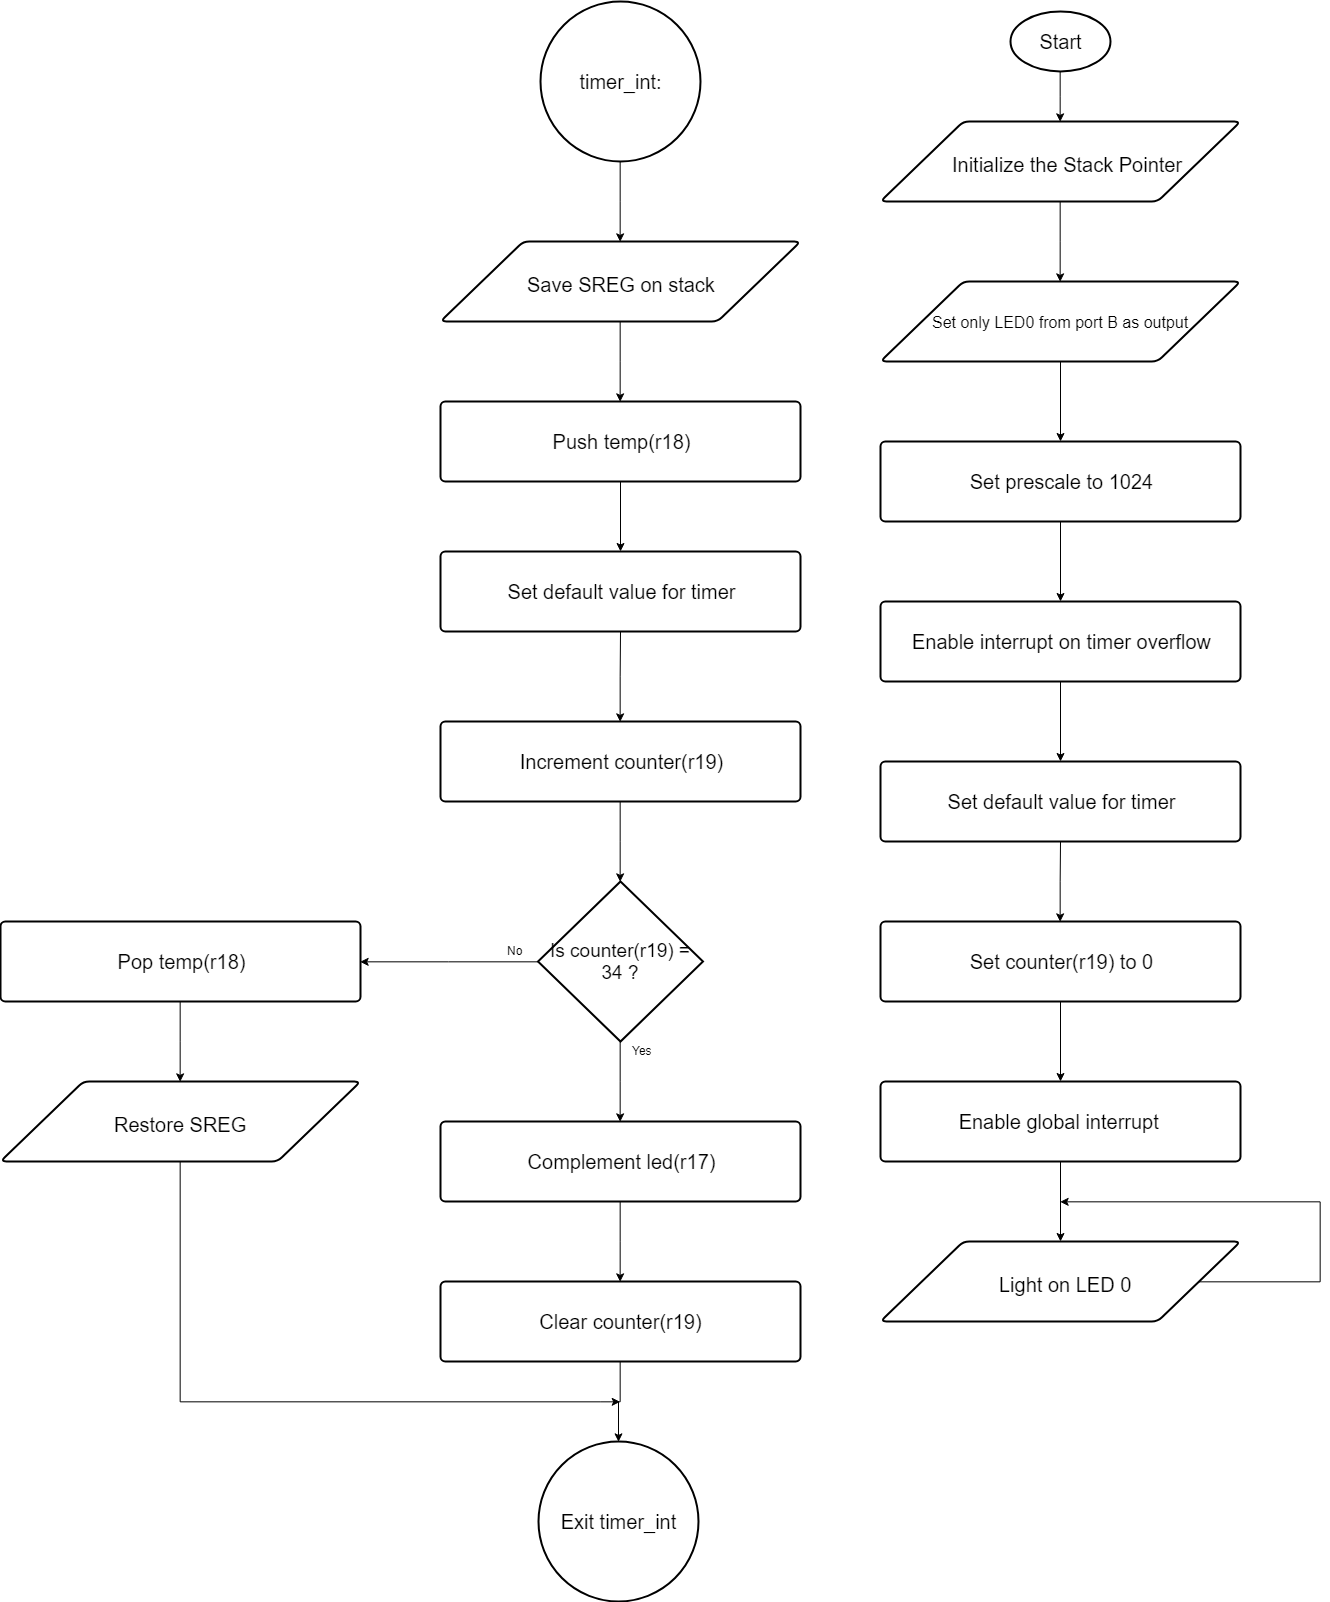

The diagram above was exported from draw.io. Its source (the exported page's mxGraphModel, read from the mxfile embedded in the PNG):
<mxGraphModel dx="3227" dy="2373" grid="1" gridSize="10" guides="1" tooltips="1" connect="1" arrows="1" fold="1" page="1" pageScale="1" pageWidth="850" pageHeight="1100" background="#ffffff" math="0" shadow="0">
  <root>
    <mxCell id="0" />
    <mxCell id="1" parent="0" />
    <mxCell id="2" style="edgeStyle=orthogonalEdgeStyle;rounded=0;html=1;entryX=0.5;entryY=0;jettySize=auto;orthogonalLoop=1;" edge="1" source="3" target="5" parent="1">
      <mxGeometry relative="1" as="geometry" />
    </mxCell>
    <mxCell id="3" value="&lt;font style=&quot;font-size: 20px&quot;&gt;Start&lt;/font&gt;" style="strokeWidth=2;html=1;shape=mxgraph.flowchart.start_1;whiteSpace=wrap;" vertex="1" parent="1">
      <mxGeometry x="370" y="10" width="100" height="60" as="geometry" />
    </mxCell>
    <mxCell id="4" style="edgeStyle=orthogonalEdgeStyle;rounded=0;html=1;entryX=0.5;entryY=0;jettySize=auto;orthogonalLoop=1;" edge="1" source="5" target="7" parent="1">
      <mxGeometry relative="1" as="geometry" />
    </mxCell>
    <mxCell id="5" value="" style="verticalLabelPosition=bottom;verticalAlign=top;html=1;strokeWidth=2;shape=parallelogram;perimeter=parallelogramPerimeter;whiteSpace=wrap;rounded=1;arcSize=12;size=0.23;" vertex="1" parent="1">
      <mxGeometry x="240" y="120" width="360" height="80" as="geometry" />
    </mxCell>
    <mxCell id="6" value="&lt;font style=&quot;font-size: 20px&quot;&gt;Initialize the Stack Pointer&lt;/font&gt;" style="text;html=1;" vertex="1" parent="1">
      <mxGeometry x="310" y="145" width="230" height="30" as="geometry" />
    </mxCell>
    <mxCell id="19" style="edgeStyle=orthogonalEdgeStyle;rounded=0;html=1;entryX=0.5;entryY=0;jettySize=auto;orthogonalLoop=1;" edge="1" parent="1" source="7">
      <mxGeometry relative="1" as="geometry">
        <mxPoint x="420" y="440" as="targetPoint" />
      </mxGeometry>
    </mxCell>
    <mxCell id="7" value="" style="verticalLabelPosition=bottom;verticalAlign=top;html=1;strokeWidth=2;shape=parallelogram;perimeter=parallelogramPerimeter;whiteSpace=wrap;rounded=1;arcSize=12;size=0.23;" vertex="1" parent="1">
      <mxGeometry x="240" y="280" width="360" height="80" as="geometry" />
    </mxCell>
    <mxCell id="20" style="edgeStyle=orthogonalEdgeStyle;rounded=0;html=1;entryX=0.5;entryY=0;jettySize=auto;orthogonalLoop=1;" edge="1" parent="1">
      <mxGeometry relative="1" as="geometry">
        <mxPoint x="420" y="520" as="sourcePoint" />
        <mxPoint x="420" y="600" as="targetPoint" />
      </mxGeometry>
    </mxCell>
    <mxCell id="21" style="edgeStyle=orthogonalEdgeStyle;rounded=0;html=1;entryX=0.5;entryY=0;jettySize=auto;orthogonalLoop=1;" edge="1" parent="1">
      <mxGeometry relative="1" as="geometry">
        <mxPoint x="420" y="680" as="sourcePoint" />
        <mxPoint x="420" y="760" as="targetPoint" />
      </mxGeometry>
    </mxCell>
    <mxCell id="22" style="edgeStyle=orthogonalEdgeStyle;rounded=0;html=1;entryX=0.5;entryY=0;entryPerimeter=0;jettySize=auto;orthogonalLoop=1;" edge="1" parent="1" target="15">
      <mxGeometry relative="1" as="geometry">
        <mxPoint x="420" y="840" as="sourcePoint" />
      </mxGeometry>
    </mxCell>
    <mxCell id="23" style="edgeStyle=orthogonalEdgeStyle;rounded=0;html=1;jettySize=auto;orthogonalLoop=1;" edge="1" parent="1" source="15" target="16">
      <mxGeometry relative="1" as="geometry" />
    </mxCell>
    <mxCell id="15" value="&lt;font style=&quot;font-size: 20px&quot;&gt;Set counter(r19) to 0&lt;/font&gt;" style="strokeWidth=2;html=1;shape=mxgraph.flowchart.process;whiteSpace=wrap;" vertex="1" parent="1">
      <mxGeometry x="240" y="920" width="360" height="80" as="geometry" />
    </mxCell>
    <mxCell id="24" style="edgeStyle=orthogonalEdgeStyle;rounded=0;html=1;jettySize=auto;orthogonalLoop=1;" edge="1" parent="1" source="16" target="17">
      <mxGeometry relative="1" as="geometry" />
    </mxCell>
    <mxCell id="16" value="&lt;font style=&quot;font-size: 20px&quot;&gt;Enable global interrupt&amp;nbsp;&lt;/font&gt;" style="strokeWidth=2;html=1;shape=mxgraph.flowchart.process;whiteSpace=wrap;" vertex="1" parent="1">
      <mxGeometry x="240" y="1080" width="360" height="80" as="geometry" />
    </mxCell>
    <mxCell id="25" style="edgeStyle=orthogonalEdgeStyle;rounded=0;html=1;jettySize=auto;orthogonalLoop=1;" edge="1" parent="1" source="17">
      <mxGeometry relative="1" as="geometry">
        <mxPoint x="420" y="1200" as="targetPoint" />
        <Array as="points">
          <mxPoint x="680" y="1280" />
          <mxPoint x="680" y="1200" />
        </Array>
      </mxGeometry>
    </mxCell>
    <mxCell id="17" value="" style="verticalLabelPosition=bottom;verticalAlign=top;html=1;strokeWidth=2;shape=parallelogram;perimeter=parallelogramPerimeter;whiteSpace=wrap;rounded=1;arcSize=12;size=0.23;" vertex="1" parent="1">
      <mxGeometry x="240" y="1240" width="360" height="80" as="geometry" />
    </mxCell>
    <mxCell id="18" value="&lt;span&gt;&lt;font style=&quot;font-size: 20px&quot;&gt;Light on LED 0&lt;/font&gt;&lt;/span&gt;" style="text;html=1;" vertex="1" parent="1">
      <mxGeometry x="357" y="1265" width="136" height="30" as="geometry" />
    </mxCell>
    <mxCell id="42" style="edgeStyle=orthogonalEdgeStyle;rounded=0;html=1;entryX=0.5;entryY=0;jettySize=auto;orthogonalLoop=1;" edge="1" parent="1" source="26" target="33">
      <mxGeometry relative="1" as="geometry" />
    </mxCell>
    <mxCell id="26" value="&lt;span&gt;&lt;font style=&quot;font-size: 20px&quot;&gt;timer_int:&lt;/font&gt;&lt;/span&gt;&lt;br&gt;" style="strokeWidth=2;html=1;shape=mxgraph.flowchart.start_2;whiteSpace=wrap;" vertex="1" parent="1">
      <mxGeometry x="-100" width="160" height="160" as="geometry" />
    </mxCell>
    <mxCell id="44" style="edgeStyle=orthogonalEdgeStyle;rounded=0;html=1;entryX=0.5;entryY=0;jettySize=auto;orthogonalLoop=1;" edge="1" parent="1" source="27">
      <mxGeometry relative="1" as="geometry">
        <mxPoint x="-20" y="550" as="targetPoint" />
      </mxGeometry>
    </mxCell>
    <mxCell id="27" value="&lt;font style=&quot;font-size: 20px&quot;&gt;Push temp(r18)&lt;/font&gt;" style="strokeWidth=2;html=1;shape=mxgraph.flowchart.process;whiteSpace=wrap;" vertex="1" parent="1">
      <mxGeometry x="-200" y="400" width="360" height="80" as="geometry" />
    </mxCell>
    <mxCell id="45" style="edgeStyle=orthogonalEdgeStyle;rounded=0;html=1;entryX=0.5;entryY=0;entryPerimeter=0;jettySize=auto;orthogonalLoop=1;" edge="1" parent="1" target="30">
      <mxGeometry relative="1" as="geometry">
        <mxPoint x="-20" y="630" as="sourcePoint" />
      </mxGeometry>
    </mxCell>
    <mxCell id="46" style="edgeStyle=orthogonalEdgeStyle;rounded=0;html=1;entryX=0.5;entryY=0;entryPerimeter=0;jettySize=auto;orthogonalLoop=1;" edge="1" parent="1" source="30" target="31">
      <mxGeometry relative="1" as="geometry" />
    </mxCell>
    <mxCell id="30" value="&lt;font style=&quot;font-size: 20px&quot;&gt;Increment counter(r19)&lt;/font&gt;" style="strokeWidth=2;html=1;shape=mxgraph.flowchart.process;whiteSpace=wrap;" vertex="1" parent="1">
      <mxGeometry x="-200" y="720" width="360" height="80" as="geometry" />
    </mxCell>
    <mxCell id="47" style="edgeStyle=orthogonalEdgeStyle;rounded=0;html=1;entryX=0.5;entryY=0;entryPerimeter=0;jettySize=auto;orthogonalLoop=1;" edge="1" parent="1" source="31" target="35">
      <mxGeometry relative="1" as="geometry" />
    </mxCell>
    <mxCell id="49" style="edgeStyle=orthogonalEdgeStyle;rounded=0;html=1;entryX=1;entryY=0.5;entryPerimeter=0;jettySize=auto;orthogonalLoop=1;" edge="1" parent="1" source="31" target="37">
      <mxGeometry relative="1" as="geometry" />
    </mxCell>
    <mxCell id="31" value="&lt;font style=&quot;font-size: 19px&quot;&gt;Is counter(r19) = 34 ?&lt;/font&gt;" style="strokeWidth=2;html=1;shape=mxgraph.flowchart.decision;whiteSpace=wrap;" vertex="1" parent="1">
      <mxGeometry x="-102.5" y="880" width="165" height="160" as="geometry" />
    </mxCell>
    <mxCell id="32" value="&lt;font style=&quot;font-size: 16px&quot;&gt;Set only LED0 from port B as output&lt;/font&gt;" style="text;html=1;" vertex="1" parent="1">
      <mxGeometry x="290" y="305" width="260" height="30" as="geometry" />
    </mxCell>
    <mxCell id="43" style="edgeStyle=orthogonalEdgeStyle;rounded=0;html=1;entryX=0.5;entryY=0;entryPerimeter=0;jettySize=auto;orthogonalLoop=1;" edge="1" parent="1" source="33" target="27">
      <mxGeometry relative="1" as="geometry" />
    </mxCell>
    <mxCell id="33" value="" style="verticalLabelPosition=bottom;verticalAlign=top;html=1;strokeWidth=2;shape=parallelogram;perimeter=parallelogramPerimeter;whiteSpace=wrap;rounded=1;arcSize=12;size=0.23;" vertex="1" parent="1">
      <mxGeometry x="-200" y="240" width="360" height="80" as="geometry" />
    </mxCell>
    <mxCell id="34" value="&lt;span&gt;&lt;font style=&quot;font-size: 20px&quot;&gt;Save SREG on stack&lt;/font&gt;&lt;/span&gt;&lt;br&gt;" style="text;html=1;" vertex="1" parent="1">
      <mxGeometry x="-115.5" y="265" width="191" height="30" as="geometry" />
    </mxCell>
    <mxCell id="48" style="edgeStyle=orthogonalEdgeStyle;rounded=0;html=1;entryX=0.5;entryY=0;entryPerimeter=0;jettySize=auto;orthogonalLoop=1;" edge="1" parent="1" source="35" target="36">
      <mxGeometry relative="1" as="geometry" />
    </mxCell>
    <mxCell id="35" value="&lt;font style=&quot;font-size: 20px&quot;&gt;Complement led(r17)&lt;/font&gt;" style="strokeWidth=2;html=1;shape=mxgraph.flowchart.process;whiteSpace=wrap;" vertex="1" parent="1">
      <mxGeometry x="-200" y="1120" width="360" height="80" as="geometry" />
    </mxCell>
    <mxCell id="58" style="edgeStyle=orthogonalEdgeStyle;rounded=0;html=1;entryX=0.5;entryY=0;entryPerimeter=0;jettySize=auto;orthogonalLoop=1;" edge="1" parent="1" source="36" target="41">
      <mxGeometry relative="1" as="geometry" />
    </mxCell>
    <mxCell id="36" value="&lt;font style=&quot;font-size: 20px&quot;&gt;Clear counter(r19)&lt;/font&gt;" style="strokeWidth=2;html=1;shape=mxgraph.flowchart.process;whiteSpace=wrap;" vertex="1" parent="1">
      <mxGeometry x="-200" y="1280" width="360" height="80" as="geometry" />
    </mxCell>
    <mxCell id="50" style="edgeStyle=orthogonalEdgeStyle;rounded=0;html=1;entryX=0.5;entryY=0;jettySize=auto;orthogonalLoop=1;" edge="1" parent="1" source="37" target="38">
      <mxGeometry relative="1" as="geometry" />
    </mxCell>
    <mxCell id="37" value="&lt;font style=&quot;font-size: 20px&quot;&gt;Pop temp(r18)&lt;/font&gt;" style="strokeWidth=2;html=1;shape=mxgraph.flowchart.process;whiteSpace=wrap;" vertex="1" parent="1">
      <mxGeometry x="-640" y="920" width="360" height="80" as="geometry" />
    </mxCell>
    <mxCell id="59" style="edgeStyle=orthogonalEdgeStyle;rounded=0;html=1;jettySize=auto;orthogonalLoop=1;" edge="1" parent="1" source="38">
      <mxGeometry relative="1" as="geometry">
        <mxPoint x="-20" y="1400" as="targetPoint" />
        <Array as="points">
          <mxPoint x="-460" y="1400" />
          <mxPoint x="-40" y="1400" />
        </Array>
      </mxGeometry>
    </mxCell>
    <mxCell id="38" value="" style="verticalLabelPosition=bottom;verticalAlign=top;html=1;strokeWidth=2;shape=parallelogram;perimeter=parallelogramPerimeter;whiteSpace=wrap;rounded=1;arcSize=12;size=0.23;" vertex="1" parent="1">
      <mxGeometry x="-640" y="1080" width="360" height="80" as="geometry" />
    </mxCell>
    <mxCell id="39" value="&lt;span&gt;&lt;font style=&quot;font-size: 20px&quot;&gt;Restore SREG&lt;/font&gt;&lt;/span&gt;&lt;br&gt;" style="text;html=1;" vertex="1" parent="1">
      <mxGeometry x="-528" y="1105" width="136" height="30" as="geometry" />
    </mxCell>
    <mxCell id="41" value="&lt;span&gt;&lt;font style=&quot;font-size: 20px&quot;&gt;Exit timer_int&lt;/font&gt;&lt;/span&gt;&lt;br&gt;" style="strokeWidth=2;html=1;shape=mxgraph.flowchart.start_2;whiteSpace=wrap;" vertex="1" parent="1">
      <mxGeometry x="-102.5" y="1440" width="160" height="160" as="geometry" />
    </mxCell>
    <mxCell id="52" value="Yes" style="text;html=1;resizable=0;points=[];autosize=1;align=left;verticalAlign=top;spacingTop=-4;" vertex="1" parent="1">
      <mxGeometry x="-10" y="1040" width="40" height="20" as="geometry" />
    </mxCell>
    <mxCell id="53" value="No" style="text;html=1;resizable=0;points=[];autosize=1;align=left;verticalAlign=top;spacingTop=-4;" vertex="1" parent="1">
      <mxGeometry x="-135.5" y="940" width="30" height="20" as="geometry" />
    </mxCell>
    <mxCell id="54" value="&lt;span&gt;&lt;font style=&quot;font-size: 20px&quot;&gt;Set default value for timer&lt;/font&gt;&lt;/span&gt;&lt;br&gt;" style="strokeWidth=2;html=1;shape=mxgraph.flowchart.process;whiteSpace=wrap;" vertex="1" parent="1">
      <mxGeometry x="-200" y="550" width="360" height="80" as="geometry" />
    </mxCell>
    <mxCell id="55" value="&lt;span&gt;&lt;font style=&quot;font-size: 20px&quot;&gt;Set default value for timer&lt;/font&gt;&lt;/span&gt;&lt;br&gt;" style="strokeWidth=2;html=1;shape=mxgraph.flowchart.process;whiteSpace=wrap;" vertex="1" parent="1">
      <mxGeometry x="240" y="760" width="360" height="80" as="geometry" />
    </mxCell>
    <mxCell id="56" value="&lt;font style=&quot;font-size: 20px&quot;&gt;Set prescale to 1024&lt;/font&gt;" style="strokeWidth=2;html=1;shape=mxgraph.flowchart.process;whiteSpace=wrap;" vertex="1" parent="1">
      <mxGeometry x="240" y="440" width="360" height="80" as="geometry" />
    </mxCell>
    <mxCell id="57" value="&lt;span&gt;&lt;font style=&quot;font-size: 20px&quot;&gt;Enable interrupt on timer overflow&lt;/font&gt;&lt;/span&gt;&lt;br&gt;" style="strokeWidth=2;html=1;shape=mxgraph.flowchart.process;whiteSpace=wrap;" vertex="1" parent="1">
      <mxGeometry x="240" y="600" width="360" height="80" as="geometry" />
    </mxCell>
  </root>
</mxGraphModel>